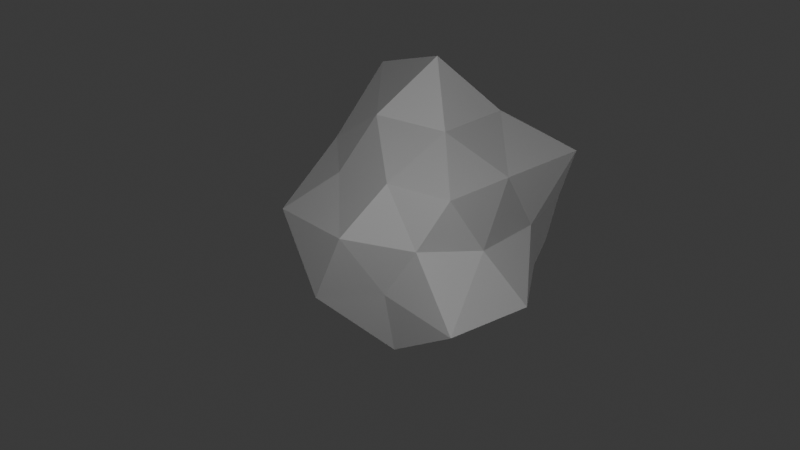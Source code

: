 # Source: diamond.blend  (saved by Blender 4.2.66; exported with 4.5.12 LTS)
import bpy
from mathutils import Matrix  # noqa: F401  (used for matrix-valued properties, if any)

bpy.ops.wm.read_factory_settings(use_empty=True)
scene = bpy.context.scene
scene.name = 'Scene'

# ---- collections
col_collection = bpy.data.collections.new('Collection'); scene.collection.children.link(col_collection)

# ---- materials (node trees are filled in below, after node groups)
mat_material_003 = bpy.data.materials.new('Material.003')

# ---- material node trees
mat_material_003.use_nodes = True; mat_material_003.node_tree.nodes.clear()
_N = mat_material_003.node_tree.nodes; _L = mat_material_003.node_tree.links
n0 = _N.new('ShaderNodeBsdfPrincipled'); n0.name = 'Principled BSDF'; n0.location = (10, 300)
n0.inputs[1].default_value = 1.0
n0.inputs[2].default_value = 0.7
n1 = _N.new('ShaderNodeOutputMaterial'); n1.name = 'Material Output'; n1.location = (300, 300)
_L.new(n0.outputs[0], n1.inputs[0])
n1.is_active_output = True

# ---- world
world_world = bpy.data.worlds.new('World'); scene.world = world_world
world_world.use_nodes = True; world_world.node_tree.nodes.clear()
_N = world_world.node_tree.nodes; _L = world_world.node_tree.links
n0 = _N.new('ShaderNodeOutputWorld'); n0.name = 'World Output'; n0.location = (300, 300)
n1 = _N.new('ShaderNodeBackground'); n1.name = 'Background'; n1.location = (10, 300)
n1.inputs[0].default_value = (0.05088, 0.05088, 0.05088, 1.0)
_L.new(n1.outputs[0], n0.inputs[0])
n0.is_active_output = True
world_world.color = (0.05088, 0.05088, 0.05088)
world_world.sun_shadow_jitter_overblur = 0.0

# ---- cameras
cam_camera = bpy.data.cameras.new('Camera')
cam_camera.clip_end = 100.0
cam_camera.ortho_scale = 7.314

# ---- lights
light_light = bpy.data.lights.new('Light', 'POINT')
light_light.energy = 1000.0
light_light.shadow_soft_size = 8.305

# ---- meshes
me_icosphere_001 = bpy.data.meshes.new('Icosphere.001')
me_icosphere_001.from_pydata([(0.0, 0.0, -1.0), (0.686, -0.4934, -0.4286), (-0.2048, -0.5873, -0.4006), (-0.8944, 0.0, -0.4472), (-0.2121, 0.7149, -0.369), (0.7014, 0.5117, -0.4312), (0.2111, -0.634, 0.3114), (-0.5601, -0.3134, 0.2958), (-0.5254, 0.3972, 0.328), (0.2136, 0.7069, 0.3636), (0.8944, 0.0, 0.4472), (0.0, 0.0, 1.0), (-0.1625, -0.5, -0.8507), (0.3543, -0.2653, -0.7161), (0.2629, -0.809, -0.5257), (0.672, 0.002393, -0.3848), (0.3449, 0.264, -0.6911), (-0.5257, 0.0, -0.8507), (-0.6882, -0.5, -0.5257), (-0.1625, 0.5, -0.8507), (-0.5241, 0.3782, -0.4235), (0.2629, 0.809, -0.5257), (0.6522, -0.163, -0.01671), (0.7843, 0.2708, 0.004524), (0.01134, -0.6596, -0.04004), (0.4008, -0.4938, -0.06734), (-0.9511, -0.309, 0.0), (-0.4754, -0.6468, -0.006221), (-0.5878, 0.809, 0.0), (-0.6928, 0.2151, -0.02326), (0.5339, 0.7385, -0.01094), (0.0, 1.0, 0.0), (0.5178, -0.3531, 0.3754), (-0.1932, -0.5573, 0.3533), (-0.6659, 0.01177, 0.4033), (-0.2317, 0.6429, 0.4006), (0.5716, 0.406, 0.4333), (0.1116, -0.2955, 0.6154), (0.4026, 0.03558, 0.6616), (-0.3457, -0.1899, 0.6531), (-0.4218, 0.3065, 0.844), (0.09075, 0.3893, 0.6591)], [], [(0, 13, 12), (1, 13, 15), (0, 12, 17), (0, 17, 19), (0, 19, 16), (1, 15, 22), (2, 14, 24), (3, 18, 26), (4, 20, 28), (5, 21, 30), (1, 22, 25), (2, 24, 27), (3, 26, 29), (4, 28, 31), (5, 30, 23), (6, 32, 37), (7, 33, 39), (8, 34, 40), (9, 35, 41), (10, 36, 38), (38, 41, 11), (38, 36, 41), (36, 9, 41), (41, 40, 11), (41, 35, 40), (35, 8, 40), (40, 39, 11), (40, 34, 39), (34, 7, 39), (39, 37, 11), (39, 33, 37), (33, 6, 37), (37, 38, 11), (37, 32, 38), (32, 10, 38), (23, 36, 10), (23, 30, 36), (30, 9, 36), (31, 35, 9), (31, 28, 35), (28, 8, 35), (29, 34, 8), (29, 26, 34), (26, 7, 34), (27, 33, 7), (27, 24, 33), (24, 6, 33), (25, 32, 6), (25, 22, 32), (22, 10, 32), (30, 31, 9), (30, 21, 31), (21, 4, 31), (28, 29, 8), (28, 20, 29), (20, 3, 29), (26, 27, 7), (26, 18, 27), (18, 2, 27), (24, 25, 6), (24, 14, 25), (14, 1, 25), (22, 23, 10), (22, 15, 23), (15, 5, 23), (16, 21, 5), (16, 19, 21), (19, 4, 21), (19, 20, 4), (19, 17, 20), (17, 3, 20), (17, 18, 3), (17, 12, 18), (12, 2, 18), (15, 16, 5), (15, 13, 16), (13, 0, 16), (12, 14, 2), (12, 13, 14), (13, 1, 14)])
_uv = me_icosphere_001.uv_layers.new(name='UVMap')
_uv.uv.foreach_set('vector', [0.1818, 0.0, 0.2273, 0.07873, 0.1364, 0.07873, 0.2727, 0.1575, 0.3182, 0.07873, 0.3636, 0.1575, 0.9091, 0.0, 0.9545, 0.07873, 0.8636, 0.07873, 0.7273, 0.0, 0.7727, 0.07873, 0.6818, 0.07873, 0.5455, 0.0, 0.5909, 0.07873, 0.5, 0.07873, 0.2727, 0.1575, 0.3636, 0.1575, 0.3182, 0.2362, 0.09091, 0.1575, 0.1818, 0.1575, 0.1364, 0.2362, 0.8182, 0.1575, 0.9091, 0.1575, 0.8636, 0.2362, 0.6364, 0.1575, 0.7273, 0.1575, 0.6818, 0.2362, 0.4545, 0.1575, 0.5455, 0.1575, 0.5, 0.2362, 0.2727, 0.1575, 0.3182, 0.2362, 0.2273, 0.2362, 0.09091, 0.1575, 0.1364, 0.2362, 0.04546, 0.2362, 0.8182, 0.1575, 0.8636, 0.2362, 0.7727, 0.2362, 0.6364, 0.1575, 0.6818, 0.2362, 0.5909, 0.2362, 0.4545, 0.1575, 0.5, 0.2362, 0.4091, 0.2362, 0.1818, 0.3149, 0.2727, 0.3149, 0.2273, 0.3937, 0.0, 0.3149, 0.09091, 0.3149, 0.04546, 0.3937, 0.7273, 0.3149, 0.8182, 0.3149, 0.7727, 0.3937, 0.5455, 0.3149, 0.6364, 0.3149, 0.5909, 0.3937, 0.3636, 0.3149, 0.4545, 0.3149, 0.4091, 0.3937, 0.4091, 0.3937, 0.5, 0.3937, 0.4545, 0.4724, 0.4091, 0.3937, 0.4545, 0.3149, 0.5, 0.3937, 0.4545, 0.3149, 0.5455, 0.3149, 0.5, 0.3937, 0.5909, 0.3937, 0.6818, 0.3937, 0.6364, 0.4724, 0.5909, 0.3937, 0.6364, 0.3149, 0.6818, 0.3937, 0.6364, 0.3149, 0.7273, 0.3149, 0.6818, 0.3937, 0.7727, 0.3937, 0.8636, 0.3937, 0.8182, 0.4724, 0.7727, 0.3937, 0.8182, 0.3149, 0.8636, 0.3937, 0.8182, 0.3149, 0.9091, 0.3149, 0.8636, 0.3937, 0.04546, 0.3937, 0.1364, 0.3937, 0.09091, 0.4724, 0.04546, 0.3937, 0.09091, 0.3149, 0.1364, 0.3937, 0.09091, 0.3149, 0.1818, 0.3149, 0.1364, 0.3937, 0.2273, 0.3937, 0.3182, 0.3937, 0.2727, 0.4724, 0.2273, 0.3937, 0.2727, 0.3149, 0.3182, 0.3937, 0.2727, 0.3149, 0.3636, 0.3149, 0.3182, 0.3937, 0.4091, 0.2362, 0.4545, 0.3149, 0.3636, 0.3149, 0.4091, 0.2362, 0.5, 0.2362, 0.4545, 0.3149, 0.5, 0.2362, 0.5455, 0.3149, 0.4545, 0.3149, 0.5909, 0.2362, 0.6364, 0.3149, 0.5455, 0.3149, 0.5909, 0.2362, 0.6818, 0.2362, 0.6364, 0.3149, 0.6818, 0.2362, 0.7273, 0.3149, 0.6364, 0.3149, 0.7727, 0.2362, 0.8182, 0.3149, 0.7273, 0.3149, 0.7727, 0.2362, 0.8636, 0.2362, 0.8182, 0.3149, 0.8636, 0.2362, 0.9091, 0.3149, 0.8182, 0.3149, 0.04546, 0.2362, 0.09091, 0.3149, 0.0, 0.3149, 0.04546, 0.2362, 0.1364, 0.2362, 0.09091, 0.3149, 0.1364, 0.2362, 0.1818, 0.3149, 0.09091, 0.3149, 0.2273, 0.2362, 0.2727, 0.3149, 0.1818, 0.3149, 0.2273, 0.2362, 0.3182, 0.2362, 0.2727, 0.3149, 0.3182, 0.2362, 0.3636, 0.3149, 0.2727, 0.3149, 0.5, 0.2362, 0.5909, 0.2362, 0.5455, 0.3149, 0.5, 0.2362, 0.5455, 0.1575, 0.5909, 0.2362, 0.5455, 0.1575, 0.6364, 0.1575, 0.5909, 0.2362, 0.6818, 0.2362, 0.7727, 0.2362, 0.7273, 0.3149, 0.6818, 0.2362, 0.7273, 0.1575, 0.7727, 0.2362, 0.7273, 0.1575, 0.8182, 0.1575, 0.7727, 0.2362, 0.8636, 0.2362, 0.9545, 0.2362, 0.9091, 0.3149, 0.8636, 0.2362, 0.9091, 0.1575, 0.9545, 0.2362, 0.9091, 0.1575, 1.0, 0.1575, 0.9545, 0.2362, 0.1364, 0.2362, 0.2273, 0.2362, 0.1818, 0.3149, 0.1364, 0.2362, 0.1818, 0.1575, 0.2273, 0.2362, 0.1818, 0.1575, 0.2727, 0.1575, 0.2273, 0.2362, 0.3182, 0.2362, 0.4091, 0.2362, 0.3636, 0.3149, 0.3182, 0.2362, 0.3636, 0.1575, 0.4091, 0.2362, 0.3636, 0.1575, 0.4545, 0.1575, 0.4091, 0.2362, 0.5, 0.07873, 0.5455, 0.1575, 0.4545, 0.1575, 0.5, 0.07873, 0.5909, 0.07873, 0.5455, 0.1575, 0.5909, 0.07873, 0.6364, 0.1575, 0.5455, 0.1575, 0.6818, 0.07873, 0.7273, 0.1575, 0.6364, 0.1575, 0.6818, 0.07873, 0.7727, 0.07873, 0.7273, 0.1575, 0.7727, 0.07873, 0.8182, 0.1575, 0.7273, 0.1575, 0.8636, 0.07873, 0.9091, 0.1575, 0.8182, 0.1575, 0.8636, 0.07873, 0.9545, 0.07873, 0.9091, 0.1575, 0.9545, 0.07873, 1.0, 0.1575, 0.9091, 0.1575, 0.3636, 0.1575, 0.4091, 0.07873, 0.4545, 0.1575, 0.3636, 0.1575, 0.3182, 0.07873, 0.4091, 0.07873, 0.3182, 0.07873, 0.3636, 0.0, 0.4091, 0.07873, 0.1364, 0.07873, 0.1818, 0.1575, 0.09091, 0.1575, 0.1364, 0.07873, 0.2273, 0.07873, 0.1818, 0.1575, 0.2273, 0.07873, 0.2727, 0.1575, 0.1818, 0.1575])
me_icosphere_001.materials.append(mat_material_003)
me_icosphere_001.update()

# ---- objects
ob_light = bpy.data.objects.new('Light', light_light)
ob_camera = bpy.data.objects.new('Camera', cam_camera)
ob_icosphere = bpy.data.objects.new('Icosphere', me_icosphere_001)

# ---- transforms, parenting, visibility, modifiers, constraints
ob_light.location = (0.2039, -2.781, 1.333)
ob_light.rotation_euler = (-0.5539, -0.9047, 3.926)
ob_light.lock_rotations_4d = False
ob_light.empty_display_type = 'ARROWS'
ob_light.color = (0.0, 0.0, 0.0, 0.0)
ob_light.lineart.crease_threshold = 0.0
ob_camera.location = (1.24, -6.56, 3.01)
ob_camera.rotation_euler = (1.127, 0.0, 0.2215)
ob_camera.lock_rotations_4d = False
ob_camera.empty_display_type = 'ARROWS'
ob_camera.color = (0.0, 0.0, 0.0, 0.0)
ob_camera.display_type = 'WIRE'
ob_camera.lineart.crease_threshold = 0.0
ob_icosphere.location = (0.0, 0.0, 0.0)

# ---- collection membership
col_collection.objects.link(ob_light)
col_collection.objects.link(ob_camera)
col_collection.objects.link(ob_icosphere)

# ---- scene / render settings (as saved in the file)
scene.camera = ob_camera
scene.frame_start = 1; scene.frame_end = 250; scene.frame_set(7)
scene.render.engine = 'BLENDER_EEVEE_NEXT'
scene.render.film_transparent = True
bpy.context.view_layer.update()
